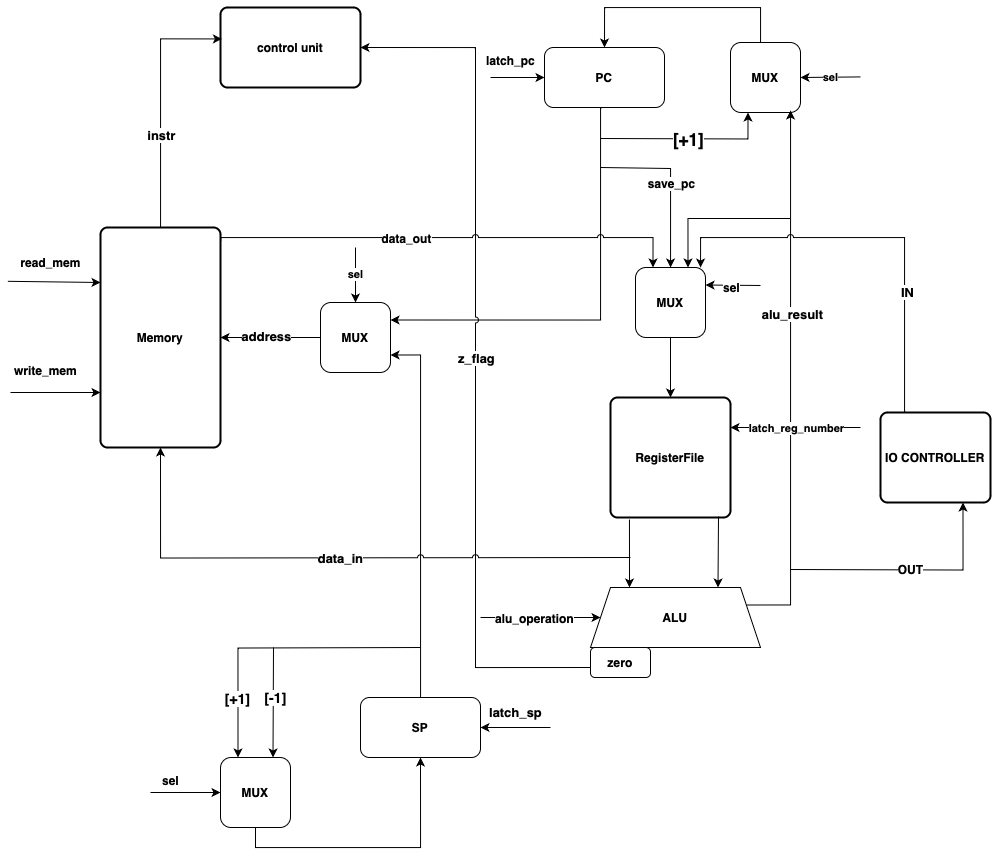

The diagram above was exported from draw.io. Its source (the exported page's mxGraphModel, read from the mxfile embedded in the PNG):
<mxGraphModel dx="1985" dy="785" grid="1" gridSize="10" guides="1" tooltips="1" connect="1" arrows="1" fold="1" page="1" pageScale="1" pageWidth="827" pageHeight="1169" math="0" shadow="0">
  <root>
    <mxCell id="0" />
    <mxCell id="1" parent="0" />
    <mxCell id="OlnpaxNvSDRKUMWaqur5-3" value="&lt;b&gt;Memory&lt;/b&gt;" style="rounded=1;whiteSpace=wrap;html=1;absoluteArcSize=1;arcSize=14;strokeWidth=2;" parent="1" vertex="1">
      <mxGeometry x="-150" y="260" width="120" height="220" as="geometry" />
    </mxCell>
    <mxCell id="OlnpaxNvSDRKUMWaqur5-4" value="&lt;b&gt;control unit&lt;/b&gt;" style="rounded=1;whiteSpace=wrap;html=1;absoluteArcSize=1;arcSize=14;strokeWidth=2;" parent="1" vertex="1">
      <mxGeometry x="-30" y="40" width="140" height="80" as="geometry" />
    </mxCell>
    <mxCell id="OlnpaxNvSDRKUMWaqur5-5" value="&lt;b&gt;ALU&lt;/b&gt;" style="shape=trapezoid;perimeter=trapezoidPerimeter;whiteSpace=wrap;html=1;fixedSize=1;" parent="1" vertex="1">
      <mxGeometry x="340" y="620" width="170" height="60" as="geometry" />
    </mxCell>
    <mxCell id="OlnpaxNvSDRKUMWaqur5-6" value="&lt;b&gt;RegisterFile&lt;/b&gt;" style="rounded=1;whiteSpace=wrap;html=1;absoluteArcSize=1;arcSize=14;strokeWidth=2;" parent="1" vertex="1">
      <mxGeometry x="360" y="430" width="120" height="120" as="geometry" />
    </mxCell>
    <mxCell id="OlnpaxNvSDRKUMWaqur5-7" value="&lt;b&gt;IO CONTROLLER&lt;/b&gt;" style="rounded=1;whiteSpace=wrap;html=1;absoluteArcSize=1;arcSize=14;strokeWidth=2;" parent="1" vertex="1">
      <mxGeometry x="630" y="445" width="110" height="90" as="geometry" />
    </mxCell>
    <mxCell id="OlnpaxNvSDRKUMWaqur5-8" value="&lt;b&gt;PC&lt;/b&gt;" style="rounded=1;whiteSpace=wrap;html=1;" parent="1" vertex="1">
      <mxGeometry x="294" y="80" width="120" height="60" as="geometry" />
    </mxCell>
    <mxCell id="OlnpaxNvSDRKUMWaqur5-92" style="edgeStyle=orthogonalEdgeStyle;rounded=0;orthogonalLoop=1;jettySize=auto;html=1;entryX=1;entryY=0.75;entryDx=0;entryDy=0;" parent="1" source="OlnpaxNvSDRKUMWaqur5-9" target="OlnpaxNvSDRKUMWaqur5-18" edge="1">
      <mxGeometry relative="1" as="geometry">
        <Array as="points">
          <mxPoint x="170" y="387" />
        </Array>
      </mxGeometry>
    </mxCell>
    <mxCell id="OlnpaxNvSDRKUMWaqur5-9" value="&lt;b&gt;SP&lt;/b&gt;" style="rounded=1;whiteSpace=wrap;html=1;" parent="1" vertex="1">
      <mxGeometry x="110" y="730" width="120" height="60" as="geometry" />
    </mxCell>
    <mxCell id="OlnpaxNvSDRKUMWaqur5-11" style="edgeStyle=orthogonalEdgeStyle;rounded=0;orthogonalLoop=1;jettySize=auto;html=1;entryX=0.01;entryY=0.393;entryDx=0;entryDy=0;entryPerimeter=0;" parent="1" source="OlnpaxNvSDRKUMWaqur5-3" target="OlnpaxNvSDRKUMWaqur5-4" edge="1">
      <mxGeometry relative="1" as="geometry">
        <Array as="points">
          <mxPoint x="-90" y="71" />
        </Array>
      </mxGeometry>
    </mxCell>
    <mxCell id="OlnpaxNvSDRKUMWaqur5-51" value="&lt;b&gt;&lt;font style=&quot;font-size: 13px;&quot;&gt;instr&lt;/font&gt;&lt;/b&gt;" style="edgeLabel;html=1;align=center;verticalAlign=middle;resizable=0;points=[];" parent="OlnpaxNvSDRKUMWaqur5-11" connectable="0" vertex="1">
      <mxGeometry x="-0.2541" relative="1" as="geometry">
        <mxPoint as="offset" />
      </mxGeometry>
    </mxCell>
    <mxCell id="OlnpaxNvSDRKUMWaqur5-13" value="" style="endArrow=classic;html=1;rounded=0;entryX=0;entryY=0.25;entryDx=0;entryDy=0;exitX=-0.033;exitY=1.127;exitDx=0;exitDy=0;exitPerimeter=0;" parent="1" source="OlnpaxNvSDRKUMWaqur5-14" target="OlnpaxNvSDRKUMWaqur5-3" edge="1">
      <mxGeometry width="50" height="50" relative="1" as="geometry">
        <mxPoint x="-270" y="315" as="sourcePoint" />
        <mxPoint x="150" y="520" as="targetPoint" />
      </mxGeometry>
    </mxCell>
    <mxCell id="OlnpaxNvSDRKUMWaqur5-14" value="&lt;b&gt;read_mem&lt;/b&gt;" style="text;html=1;align=center;verticalAlign=middle;resizable=0;points=[];autosize=1;strokeColor=none;fillColor=none;" parent="1" vertex="1">
      <mxGeometry x="-240" y="280" width="80" height="30" as="geometry" />
    </mxCell>
    <mxCell id="OlnpaxNvSDRKUMWaqur5-15" value="" style="endArrow=classic;html=1;rounded=0;entryX=0;entryY=0.75;entryDx=0;entryDy=0;" parent="1" target="OlnpaxNvSDRKUMWaqur5-3" edge="1">
      <mxGeometry width="50" height="50" relative="1" as="geometry">
        <mxPoint x="-240" y="425" as="sourcePoint" />
        <mxPoint x="90" y="325" as="targetPoint" />
      </mxGeometry>
    </mxCell>
    <mxCell id="OlnpaxNvSDRKUMWaqur5-16" value="&lt;b&gt;write_mem&lt;/b&gt;" style="text;html=1;align=center;verticalAlign=middle;resizable=0;points=[];autosize=1;strokeColor=none;fillColor=none;" parent="1" vertex="1">
      <mxGeometry x="-250" y="388" width="90" height="30" as="geometry" />
    </mxCell>
    <mxCell id="OlnpaxNvSDRKUMWaqur5-23" style="edgeStyle=orthogonalEdgeStyle;rounded=0;orthogonalLoop=1;jettySize=auto;html=1;entryX=1;entryY=0.5;entryDx=0;entryDy=0;" parent="1" source="OlnpaxNvSDRKUMWaqur5-18" target="OlnpaxNvSDRKUMWaqur5-3" edge="1">
      <mxGeometry relative="1" as="geometry" />
    </mxCell>
    <mxCell id="OlnpaxNvSDRKUMWaqur5-41" value="&lt;b&gt;&lt;font style=&quot;font-size: 13px;&quot;&gt;address&lt;/font&gt;&lt;/b&gt;" style="edgeLabel;html=1;align=center;verticalAlign=middle;resizable=0;points=[];" parent="OlnpaxNvSDRKUMWaqur5-23" connectable="0" vertex="1">
      <mxGeometry x="0.0809" y="-2" relative="1" as="geometry">
        <mxPoint as="offset" />
      </mxGeometry>
    </mxCell>
    <mxCell id="OlnpaxNvSDRKUMWaqur5-18" value="&lt;b&gt;MUX&lt;/b&gt;" style="rounded=1;whiteSpace=wrap;html=1;" parent="1" vertex="1">
      <mxGeometry x="70" y="335" width="70" height="70" as="geometry" />
    </mxCell>
    <mxCell id="OlnpaxNvSDRKUMWaqur5-21" value="&lt;b&gt;sel&lt;/b&gt;" style="endArrow=classic;html=1;rounded=0;entryX=0.5;entryY=0;entryDx=0;entryDy=0;" parent="1" target="OlnpaxNvSDRKUMWaqur5-18" edge="1">
      <mxGeometry width="50" height="50" relative="1" as="geometry">
        <mxPoint x="105" y="280" as="sourcePoint" />
        <mxPoint x="260" y="410" as="targetPoint" />
      </mxGeometry>
    </mxCell>
    <mxCell id="OlnpaxNvSDRKUMWaqur5-49" style="edgeStyle=orthogonalEdgeStyle;rounded=0;orthogonalLoop=1;jettySize=auto;html=1;entryX=0.5;entryY=0;entryDx=0;entryDy=0;" parent="1" source="OlnpaxNvSDRKUMWaqur5-26" target="OlnpaxNvSDRKUMWaqur5-8" edge="1">
      <mxGeometry relative="1" as="geometry">
        <Array as="points">
          <mxPoint x="510" y="40" />
          <mxPoint x="354" y="40" />
        </Array>
      </mxGeometry>
    </mxCell>
    <mxCell id="OlnpaxNvSDRKUMWaqur5-26" value="&lt;b&gt;MUX&lt;/b&gt;" style="rounded=1;whiteSpace=wrap;html=1;" parent="1" vertex="1">
      <mxGeometry x="480" y="75" width="70" height="70" as="geometry" />
    </mxCell>
    <mxCell id="OlnpaxNvSDRKUMWaqur5-27" value="&lt;b&gt;zero&lt;/b&gt;" style="rounded=1;whiteSpace=wrap;html=1;" parent="1" vertex="1">
      <mxGeometry x="340" y="680" width="60" height="30" as="geometry" />
    </mxCell>
    <mxCell id="OlnpaxNvSDRKUMWaqur5-35" value="" style="endArrow=classic;html=1;rounded=0;entryX=0.25;entryY=1;entryDx=0;entryDy=0;edgeStyle=orthogonalEdgeStyle;" parent="1" target="OlnpaxNvSDRKUMWaqur5-26" edge="1">
      <mxGeometry relative="1" as="geometry">
        <mxPoint x="350" y="171" as="sourcePoint" />
        <mxPoint x="466" y="190" as="targetPoint" />
      </mxGeometry>
    </mxCell>
    <mxCell id="OlnpaxNvSDRKUMWaqur5-36" value="&lt;b&gt;&lt;font style=&quot;font-size: 17px;&quot;&gt;[+1]&lt;/font&gt;&lt;/b&gt;" style="edgeLabel;resizable=0;html=1;;align=center;verticalAlign=middle;" parent="OlnpaxNvSDRKUMWaqur5-35" connectable="0" vertex="1">
      <mxGeometry relative="1" as="geometry" />
    </mxCell>
    <mxCell id="OlnpaxNvSDRKUMWaqur5-39" value="" style="endArrow=classic;html=1;rounded=0;entryX=1;entryY=0.5;entryDx=0;entryDy=0;" parent="1" target="OlnpaxNvSDRKUMWaqur5-26" edge="1">
      <mxGeometry relative="1" as="geometry">
        <mxPoint x="610" y="109.41" as="sourcePoint" />
        <mxPoint x="710" y="109.41" as="targetPoint" />
      </mxGeometry>
    </mxCell>
    <mxCell id="OlnpaxNvSDRKUMWaqur5-40" value="&lt;b&gt;sel&lt;/b&gt;" style="edgeLabel;resizable=0;html=1;;align=center;verticalAlign=middle;" parent="OlnpaxNvSDRKUMWaqur5-39" connectable="0" vertex="1">
      <mxGeometry relative="1" as="geometry" />
    </mxCell>
    <mxCell id="OlnpaxNvSDRKUMWaqur5-42" value="" style="endArrow=classic;html=1;rounded=0;exitX=0.5;exitY=1;exitDx=0;exitDy=0;entryX=1;entryY=0.25;entryDx=0;entryDy=0;edgeStyle=orthogonalEdgeStyle;jumpStyle=none;" parent="1" source="OlnpaxNvSDRKUMWaqur5-8" target="OlnpaxNvSDRKUMWaqur5-18" edge="1">
      <mxGeometry width="50" height="50" relative="1" as="geometry">
        <mxPoint x="384" y="130" as="sourcePoint" />
        <mxPoint x="170" y="360" as="targetPoint" />
        <Array as="points">
          <mxPoint x="350" y="140" />
          <mxPoint x="350" y="353" />
        </Array>
      </mxGeometry>
    </mxCell>
    <mxCell id="OlnpaxNvSDRKUMWaqur5-46" value="" style="endArrow=classic;html=1;rounded=0;entryX=1;entryY=0.5;entryDx=0;entryDy=0;edgeStyle=orthogonalEdgeStyle;jumpStyle=arc;" parent="1" target="OlnpaxNvSDRKUMWaqur5-4" edge="1">
      <mxGeometry relative="1" as="geometry">
        <mxPoint x="340" y="700" as="sourcePoint" />
        <mxPoint x="270" y="470" as="targetPoint" />
        <Array as="points">
          <mxPoint x="225" y="700" />
          <mxPoint x="225" y="80" />
        </Array>
      </mxGeometry>
    </mxCell>
    <mxCell id="OlnpaxNvSDRKUMWaqur5-47" value="&lt;b&gt;&lt;font style=&quot;font-size: 13px;&quot;&gt;z_flag&lt;/font&gt;&lt;/b&gt;" style="edgeLabel;resizable=0;html=1;;align=center;verticalAlign=middle;" parent="OlnpaxNvSDRKUMWaqur5-46" connectable="0" vertex="1">
      <mxGeometry relative="1" as="geometry" />
    </mxCell>
    <mxCell id="OlnpaxNvSDRKUMWaqur5-59" value="" style="endArrow=classic;html=1;rounded=0;exitX=0.9;exitY=0.992;exitDx=0;exitDy=0;exitPerimeter=0;entryX=0.75;entryY=0;entryDx=0;entryDy=0;" parent="1" source="OlnpaxNvSDRKUMWaqur5-6" target="OlnpaxNvSDRKUMWaqur5-5" edge="1">
      <mxGeometry width="50" height="50" relative="1" as="geometry">
        <mxPoint x="230" y="530" as="sourcePoint" />
        <mxPoint x="280" y="480" as="targetPoint" />
      </mxGeometry>
    </mxCell>
    <mxCell id="OlnpaxNvSDRKUMWaqur5-60" value="" style="endArrow=classic;html=1;rounded=0;exitX=0.158;exitY=1.017;exitDx=0;exitDy=0;exitPerimeter=0;" parent="1" source="OlnpaxNvSDRKUMWaqur5-6" edge="1">
      <mxGeometry width="50" height="50" relative="1" as="geometry">
        <mxPoint x="330" y="570" as="sourcePoint" />
        <mxPoint x="379" y="620" as="targetPoint" />
      </mxGeometry>
    </mxCell>
    <mxCell id="OlnpaxNvSDRKUMWaqur5-62" value="&lt;b&gt;MUX&lt;/b&gt;" style="rounded=1;whiteSpace=wrap;html=1;" parent="1" vertex="1">
      <mxGeometry x="385" y="300" width="70" height="70" as="geometry" />
    </mxCell>
    <mxCell id="OlnpaxNvSDRKUMWaqur5-63" value="" style="endArrow=classic;html=1;rounded=0;entryX=0.5;entryY=1;entryDx=0;entryDy=0;edgeStyle=orthogonalEdgeStyle;jumpStyle=arc;" parent="1" target="OlnpaxNvSDRKUMWaqur5-3" edge="1">
      <mxGeometry relative="1" as="geometry">
        <mxPoint x="380" y="590" as="sourcePoint" />
        <mxPoint x="270" y="470" as="targetPoint" />
      </mxGeometry>
    </mxCell>
    <mxCell id="OlnpaxNvSDRKUMWaqur5-64" value="&lt;b&gt;&lt;font style=&quot;font-size: 13px;&quot;&gt;data_in&lt;/font&gt;&lt;/b&gt;" style="edgeLabel;resizable=0;html=1;;align=center;verticalAlign=middle;" parent="OlnpaxNvSDRKUMWaqur5-63" connectable="0" vertex="1">
      <mxGeometry relative="1" as="geometry" />
    </mxCell>
    <mxCell id="OlnpaxNvSDRKUMWaqur5-68" value="" style="endArrow=classic;html=1;rounded=0;edgeStyle=orthogonalEdgeStyle;elbow=vertical;" parent="1" target="OlnpaxNvSDRKUMWaqur5-62" edge="1">
      <mxGeometry relative="1" as="geometry">
        <mxPoint x="350" y="200" as="sourcePoint" />
        <mxPoint x="270" y="410" as="targetPoint" />
        <Array as="points">
          <mxPoint x="420" y="201" />
        </Array>
      </mxGeometry>
    </mxCell>
    <mxCell id="OlnpaxNvSDRKUMWaqur5-69" value="&lt;b&gt;&lt;font style=&quot;font-size: 12px;&quot;&gt;save_pc&lt;/font&gt;&lt;/b&gt;" style="edgeLabel;resizable=0;html=1;;align=center;verticalAlign=middle;" parent="OlnpaxNvSDRKUMWaqur5-68" connectable="0" vertex="1">
      <mxGeometry relative="1" as="geometry" />
    </mxCell>
    <mxCell id="OlnpaxNvSDRKUMWaqur5-73" style="edgeStyle=orthogonalEdgeStyle;rounded=0;orthogonalLoop=1;jettySize=auto;html=1;entryX=0.5;entryY=0;entryDx=0;entryDy=0;" parent="1" source="OlnpaxNvSDRKUMWaqur5-62" target="OlnpaxNvSDRKUMWaqur5-6" edge="1">
      <mxGeometry relative="1" as="geometry">
        <mxPoint x="425" y="430" as="targetPoint" />
      </mxGeometry>
    </mxCell>
    <mxCell id="OlnpaxNvSDRKUMWaqur5-74" value="" style="endArrow=classic;html=1;rounded=0;entryX=0;entryY=0.5;entryDx=0;entryDy=0;" parent="1" target="OlnpaxNvSDRKUMWaqur5-5" edge="1">
      <mxGeometry width="50" height="50" relative="1" as="geometry">
        <mxPoint x="230" y="650" as="sourcePoint" />
        <mxPoint x="260" y="400" as="targetPoint" />
      </mxGeometry>
    </mxCell>
    <mxCell id="OlnpaxNvSDRKUMWaqur5-75" value="&lt;b&gt;&lt;font style=&quot;font-size: 12px;&quot;&gt;alu_operation&lt;/font&gt;&lt;/b&gt;" style="edgeLabel;html=1;align=center;verticalAlign=middle;resizable=0;points=[];" parent="OlnpaxNvSDRKUMWaqur5-74" connectable="0" vertex="1">
      <mxGeometry x="-0.1235" y="-1" relative="1" as="geometry">
        <mxPoint y="-1" as="offset" />
      </mxGeometry>
    </mxCell>
    <mxCell id="OlnpaxNvSDRKUMWaqur5-77" value="" style="endArrow=classic;html=1;rounded=0;exitX=1;exitY=0.25;exitDx=0;exitDy=0;edgeStyle=orthogonalEdgeStyle;" parent="1" source="OlnpaxNvSDRKUMWaqur5-5" edge="1">
      <mxGeometry width="50" height="50" relative="1" as="geometry">
        <mxPoint x="210" y="450" as="sourcePoint" />
        <mxPoint x="540" y="143" as="targetPoint" />
        <Array as="points">
          <mxPoint x="540" y="638" />
          <mxPoint x="540" y="143" />
        </Array>
      </mxGeometry>
    </mxCell>
    <mxCell id="OlnpaxNvSDRKUMWaqur5-78" value="&lt;b&gt;&lt;font style=&quot;font-size: 13px;&quot;&gt;alu_result&lt;/font&gt;&lt;/b&gt;" style="edgeLabel;html=1;align=center;verticalAlign=middle;resizable=0;points=[];" parent="OlnpaxNvSDRKUMWaqur5-77" connectable="0" vertex="1">
      <mxGeometry x="0.2424" y="-1" relative="1" as="geometry">
        <mxPoint y="-1" as="offset" />
      </mxGeometry>
    </mxCell>
    <mxCell id="OlnpaxNvSDRKUMWaqur5-79" value="" style="endArrow=classic;html=1;rounded=0;entryX=0.75;entryY=0;entryDx=0;entryDy=0;edgeStyle=orthogonalEdgeStyle;" parent="1" target="OlnpaxNvSDRKUMWaqur5-62" edge="1">
      <mxGeometry width="50" height="50" relative="1" as="geometry">
        <mxPoint x="540" y="251" as="sourcePoint" />
        <mxPoint x="440" y="290" as="targetPoint" />
        <Array as="points">
          <mxPoint x="437" y="251" />
        </Array>
      </mxGeometry>
    </mxCell>
    <mxCell id="OlnpaxNvSDRKUMWaqur5-80" value="" style="endArrow=classic;html=1;rounded=0;entryX=1;entryY=0.25;entryDx=0;entryDy=0;" parent="1" target="OlnpaxNvSDRKUMWaqur5-62" edge="1">
      <mxGeometry width="50" height="50" relative="1" as="geometry">
        <mxPoint x="510" y="318" as="sourcePoint" />
        <mxPoint x="460" y="320" as="targetPoint" />
      </mxGeometry>
    </mxCell>
    <mxCell id="OlnpaxNvSDRKUMWaqur5-81" value="&lt;b&gt;&lt;font style=&quot;font-size: 12px;&quot;&gt;sel&lt;/font&gt;&lt;/b&gt;" style="edgeLabel;html=1;align=center;verticalAlign=middle;resizable=0;points=[];" parent="OlnpaxNvSDRKUMWaqur5-80" connectable="0" vertex="1">
      <mxGeometry x="0.1013" y="1" relative="1" as="geometry">
        <mxPoint x="1" y="1" as="offset" />
      </mxGeometry>
    </mxCell>
    <mxCell id="OlnpaxNvSDRKUMWaqur5-82" value="" style="endArrow=classic;html=1;rounded=0;exitX=1.002;exitY=0.063;exitDx=0;exitDy=0;exitPerimeter=0;entryX=0.25;entryY=0;entryDx=0;entryDy=0;edgeStyle=orthogonalEdgeStyle;jumpStyle=arc;" parent="1" source="OlnpaxNvSDRKUMWaqur5-3" target="OlnpaxNvSDRKUMWaqur5-62" edge="1">
      <mxGeometry relative="1" as="geometry">
        <mxPoint x="150" y="410" as="sourcePoint" />
        <mxPoint x="250" y="410" as="targetPoint" />
        <Array as="points">
          <mxPoint x="-30" y="270" />
          <mxPoint x="403" y="270" />
        </Array>
      </mxGeometry>
    </mxCell>
    <mxCell id="OlnpaxNvSDRKUMWaqur5-84" value="&lt;b&gt;&lt;font style=&quot;font-size: 12px;&quot;&gt;data_out&lt;/font&gt;&lt;/b&gt;" style="edgeLabel;html=1;align=center;verticalAlign=middle;resizable=0;points=[];" parent="OlnpaxNvSDRKUMWaqur5-82" connectable="0" vertex="1">
      <mxGeometry x="-0.1856" relative="1" as="geometry">
        <mxPoint as="offset" />
      </mxGeometry>
    </mxCell>
    <mxCell id="OlnpaxNvSDRKUMWaqur5-85" value="" style="endArrow=classic;html=1;rounded=0;entryX=0;entryY=0.5;entryDx=0;entryDy=0;" parent="1" target="OlnpaxNvSDRKUMWaqur5-8" edge="1">
      <mxGeometry width="50" height="50" relative="1" as="geometry">
        <mxPoint x="240" y="110" as="sourcePoint" />
        <mxPoint x="310" y="320" as="targetPoint" />
      </mxGeometry>
    </mxCell>
    <mxCell id="OlnpaxNvSDRKUMWaqur5-86" value="&lt;b&gt;latch_pc&lt;/b&gt;" style="text;html=1;align=center;verticalAlign=middle;resizable=0;points=[];autosize=1;strokeColor=none;fillColor=none;" parent="1" vertex="1">
      <mxGeometry x="225" y="78" width="70" height="30" as="geometry" />
    </mxCell>
    <mxCell id="OlnpaxNvSDRKUMWaqur5-87" value="&lt;b&gt;&lt;font style=&quot;font-size: 12px;&quot;&gt;OUT&lt;/font&gt;&lt;/b&gt;" style="endArrow=classic;html=1;rounded=0;entryX=0.75;entryY=1;entryDx=0;entryDy=0;edgeStyle=orthogonalEdgeStyle;" parent="1" target="OlnpaxNvSDRKUMWaqur5-7" edge="1">
      <mxGeometry width="50" height="50" relative="1" as="geometry">
        <mxPoint x="540" y="602" as="sourcePoint" />
        <mxPoint x="430" y="540" as="targetPoint" />
      </mxGeometry>
    </mxCell>
    <mxCell id="OlnpaxNvSDRKUMWaqur5-88" value="" style="endArrow=classic;html=1;rounded=0;exitX=0.25;exitY=0;exitDx=0;exitDy=0;edgeStyle=orthogonalEdgeStyle;jumpStyle=arc;" parent="1" source="OlnpaxNvSDRKUMWaqur5-7" edge="1">
      <mxGeometry width="50" height="50" relative="1" as="geometry">
        <mxPoint x="340" y="450" as="sourcePoint" />
        <mxPoint x="450" y="300" as="targetPoint" />
        <Array as="points">
          <mxPoint x="654" y="445" />
          <mxPoint x="654" y="270" />
          <mxPoint x="450" y="270" />
          <mxPoint x="450" y="300" />
        </Array>
      </mxGeometry>
    </mxCell>
    <mxCell id="OlnpaxNvSDRKUMWaqur5-89" value="&lt;b&gt;&lt;font style=&quot;font-size: 13px;&quot;&gt;IN&lt;/font&gt;&lt;/b&gt;" style="edgeLabel;html=1;align=center;verticalAlign=middle;resizable=0;points=[];" parent="OlnpaxNvSDRKUMWaqur5-88" connectable="0" vertex="1">
      <mxGeometry x="-0.4026" y="-2" relative="1" as="geometry">
        <mxPoint y="-1" as="offset" />
      </mxGeometry>
    </mxCell>
    <mxCell id="OlnpaxNvSDRKUMWaqur5-99" style="edgeStyle=orthogonalEdgeStyle;rounded=0;orthogonalLoop=1;jettySize=auto;html=1;entryX=0.5;entryY=1;entryDx=0;entryDy=0;exitX=0.5;exitY=1;exitDx=0;exitDy=0;" parent="1" source="OlnpaxNvSDRKUMWaqur5-90" target="OlnpaxNvSDRKUMWaqur5-9" edge="1">
      <mxGeometry relative="1" as="geometry" />
    </mxCell>
    <mxCell id="OlnpaxNvSDRKUMWaqur5-90" value="&lt;b&gt;MUX&lt;/b&gt;" style="rounded=1;whiteSpace=wrap;html=1;" parent="1" vertex="1">
      <mxGeometry x="-30" y="790" width="70" height="70" as="geometry" />
    </mxCell>
    <mxCell id="OlnpaxNvSDRKUMWaqur5-93" value="" style="endArrow=classic;html=1;rounded=0;" parent="1" target="OlnpaxNvSDRKUMWaqur5-90" edge="1">
      <mxGeometry width="50" height="50" relative="1" as="geometry">
        <mxPoint x="-100" y="825" as="sourcePoint" />
        <mxPoint x="320" y="690" as="targetPoint" />
      </mxGeometry>
    </mxCell>
    <mxCell id="OlnpaxNvSDRKUMWaqur5-94" value="&lt;b&gt;sel&lt;/b&gt;" style="text;html=1;align=center;verticalAlign=middle;resizable=0;points=[];autosize=1;strokeColor=none;fillColor=none;" parent="1" vertex="1">
      <mxGeometry x="-100" y="798" width="40" height="30" as="geometry" />
    </mxCell>
    <mxCell id="OlnpaxNvSDRKUMWaqur5-95" value="" style="endArrow=classic;html=1;rounded=0;entryX=0.25;entryY=0;entryDx=0;entryDy=0;edgeStyle=orthogonalEdgeStyle;" parent="1" target="OlnpaxNvSDRKUMWaqur5-90" edge="1">
      <mxGeometry width="50" height="50" relative="1" as="geometry">
        <mxPoint x="170" y="680" as="sourcePoint" />
        <mxPoint x="320" y="670" as="targetPoint" />
      </mxGeometry>
    </mxCell>
    <mxCell id="OlnpaxNvSDRKUMWaqur5-97" value="&lt;b&gt;&lt;font style=&quot;font-size: 14px;&quot;&gt;[+1]&lt;/font&gt;&lt;/b&gt;" style="edgeLabel;html=1;align=center;verticalAlign=middle;resizable=0;points=[];" parent="OlnpaxNvSDRKUMWaqur5-95" connectable="0" vertex="1">
      <mxGeometry x="0.5669" y="-1" relative="1" as="geometry">
        <mxPoint y="4" as="offset" />
      </mxGeometry>
    </mxCell>
    <mxCell id="OlnpaxNvSDRKUMWaqur5-96" value="" style="endArrow=classic;html=1;rounded=0;entryX=0.75;entryY=0;entryDx=0;entryDy=0;" parent="1" target="OlnpaxNvSDRKUMWaqur5-90" edge="1">
      <mxGeometry width="50" height="50" relative="1" as="geometry">
        <mxPoint x="23" y="680" as="sourcePoint" />
        <mxPoint x="320" y="730" as="targetPoint" />
      </mxGeometry>
    </mxCell>
    <mxCell id="OlnpaxNvSDRKUMWaqur5-98" value="&lt;b&gt;&lt;font style=&quot;font-size: 14px;&quot;&gt;[-1]&lt;/font&gt;&lt;/b&gt;" style="edgeLabel;html=1;align=center;verticalAlign=middle;resizable=0;points=[];" parent="OlnpaxNvSDRKUMWaqur5-96" connectable="0" vertex="1">
      <mxGeometry x="-0.0857" y="2" relative="1" as="geometry">
        <mxPoint y="-1" as="offset" />
      </mxGeometry>
    </mxCell>
    <mxCell id="OlnpaxNvSDRKUMWaqur5-100" value="" style="endArrow=classic;html=1;rounded=0;entryX=1;entryY=0.5;entryDx=0;entryDy=0;" parent="1" target="OlnpaxNvSDRKUMWaqur5-9" edge="1">
      <mxGeometry width="50" height="50" relative="1" as="geometry">
        <mxPoint x="300" y="760" as="sourcePoint" />
        <mxPoint x="250" y="620" as="targetPoint" />
      </mxGeometry>
    </mxCell>
    <mxCell id="OlnpaxNvSDRKUMWaqur5-101" value="&lt;b&gt;&lt;font style=&quot;font-size: 13px;&quot;&gt;latch_sp&lt;/font&gt;&lt;/b&gt;" style="text;html=1;align=center;verticalAlign=middle;resizable=0;points=[];autosize=1;strokeColor=none;fillColor=none;" parent="1" vertex="1">
      <mxGeometry x="225" y="730" width="80" height="30" as="geometry" />
    </mxCell>
    <mxCell id="WKO4FEU7Q6FIZeIyzo4S-1" value="" style="endArrow=classic;html=1;rounded=0;entryX=1;entryY=0.25;entryDx=0;entryDy=0;" edge="1" parent="1" target="OlnpaxNvSDRKUMWaqur5-6">
      <mxGeometry relative="1" as="geometry">
        <mxPoint x="610" y="460" as="sourcePoint" />
        <mxPoint x="530" y="530" as="targetPoint" />
      </mxGeometry>
    </mxCell>
    <mxCell id="WKO4FEU7Q6FIZeIyzo4S-2" value="&lt;b&gt;latch_reg_number&lt;/b&gt;" style="edgeLabel;resizable=0;html=1;;align=center;verticalAlign=middle;" connectable="0" vertex="1" parent="WKO4FEU7Q6FIZeIyzo4S-1">
      <mxGeometry relative="1" as="geometry" />
    </mxCell>
  </root>
</mxGraphModel>